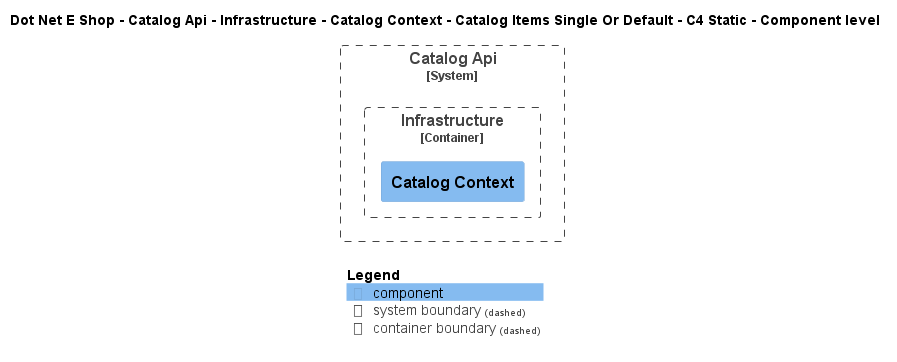

The diagram above was rendered by PlantUML. Its source (embedded in the PNG):
@startuml
!include ..\..\..\..\..\..\..\..\..\.c4s\C4_Component.puml

AddElementTag("c4interflow:lifecycle:new", $bgColor=green, $fontColor=#ffffff, $borderColor=green, $shadowing="False")
AddElementTag("c4interflow:lifecycle:changed", $bgColor=orange, $fontColor=#ffffff, $borderColor=orange, $shadowing="False")
AddElementTag("c4interflow:lifecycle:removed", $bgColor=red, $fontColor=#ffffff, $borderColor=red, $shadowing="False")

AddRelTag("c4interflow:lifecycle:new", $textColor=green, $lineColor=green)
AddRelTag("c4interflow:lifecycle:changed", $textColor=orange, $lineColor=orange)
AddRelTag("c4interflow:lifecycle:removed", $textColor=red, $lineColor=red)

SHOW_PERSON_PORTRAIT()
LAYOUT_TOP_DOWN()

skinparam linetype polyline

title Dot Net E Shop - Catalog Api - Infrastructure - Catalog Context - Catalog Items Single Or Default - C4 Static - Component level


System_Boundary(DotNetEShop.SoftwareSystems.CatalogApi, "Catalog Api") {
    
Container_Boundary(DotNetEShop.SoftwareSystems.CatalogApi.Containers.Infrastructure, "Infrastructure") {
    Component(DotNetEShop.SoftwareSystems.CatalogApi.Containers.Infrastructure.Components.CatalogContext, "Catalog Context", "", "")
}
}



SHOW_LEGEND()
@enduml